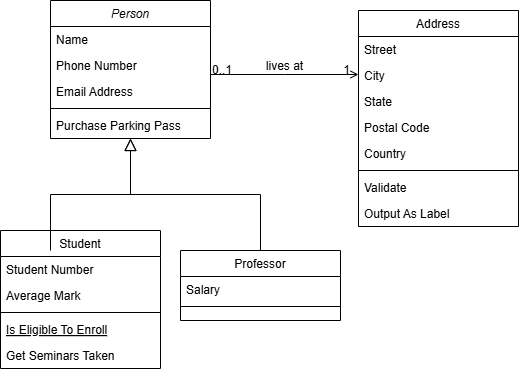

The diagram above was exported from draw.io. Its source (the exported page's mxGraphModel, read from the mxfile embedded in the PNG):
<mxGraphModel dx="1434" dy="746" grid="1" gridSize="10" guides="1" tooltips="1" connect="1" arrows="1" fold="1" page="1" pageScale="1" pageWidth="827" pageHeight="1169" math="0" shadow="0">
  <root>
    <mxCell id="WIyWlLk6GJQsqaUBKTNV-0" />
    <mxCell id="WIyWlLk6GJQsqaUBKTNV-1" parent="WIyWlLk6GJQsqaUBKTNV-0" />
    <mxCell id="zkfFHV4jXpPFQw0GAbJ--0" value="Person" style="swimlane;fontStyle=2;align=center;verticalAlign=top;childLayout=stackLayout;horizontal=1;startSize=26;horizontalStack=0;resizeParent=1;resizeLast=0;collapsible=1;marginBottom=0;rounded=0;shadow=0;strokeWidth=1;" parent="WIyWlLk6GJQsqaUBKTNV-1" vertex="1">
      <mxGeometry x="170" y="130" width="160" height="138" as="geometry">
        <mxRectangle x="230" y="140" width="160" height="26" as="alternateBounds" />
      </mxGeometry>
    </mxCell>
    <mxCell id="zkfFHV4jXpPFQw0GAbJ--1" value="Name" style="text;align=left;verticalAlign=top;spacingLeft=4;spacingRight=4;overflow=hidden;rotatable=0;points=[[0,0.5],[1,0.5]];portConstraint=eastwest;" parent="zkfFHV4jXpPFQw0GAbJ--0" vertex="1">
      <mxGeometry y="26" width="160" height="26" as="geometry" />
    </mxCell>
    <mxCell id="zkfFHV4jXpPFQw0GAbJ--2" value="Phone Number" style="text;align=left;verticalAlign=top;spacingLeft=4;spacingRight=4;overflow=hidden;rotatable=0;points=[[0,0.5],[1,0.5]];portConstraint=eastwest;rounded=0;shadow=0;html=0;" parent="zkfFHV4jXpPFQw0GAbJ--0" vertex="1">
      <mxGeometry y="52" width="160" height="26" as="geometry" />
    </mxCell>
    <mxCell id="zkfFHV4jXpPFQw0GAbJ--3" value="Email Address" style="text;align=left;verticalAlign=top;spacingLeft=4;spacingRight=4;overflow=hidden;rotatable=0;points=[[0,0.5],[1,0.5]];portConstraint=eastwest;rounded=0;shadow=0;html=0;" parent="zkfFHV4jXpPFQw0GAbJ--0" vertex="1">
      <mxGeometry y="78" width="160" height="26" as="geometry" />
    </mxCell>
    <mxCell id="zkfFHV4jXpPFQw0GAbJ--4" value="" style="line;html=1;strokeWidth=1;align=left;verticalAlign=middle;spacingTop=-1;spacingLeft=3;spacingRight=3;rotatable=0;labelPosition=right;points=[];portConstraint=eastwest;" parent="zkfFHV4jXpPFQw0GAbJ--0" vertex="1">
      <mxGeometry y="104" width="160" height="8" as="geometry" />
    </mxCell>
    <mxCell id="zkfFHV4jXpPFQw0GAbJ--5" value="Purchase Parking Pass" style="text;align=left;verticalAlign=top;spacingLeft=4;spacingRight=4;overflow=hidden;rotatable=0;points=[[0,0.5],[1,0.5]];portConstraint=eastwest;" parent="zkfFHV4jXpPFQw0GAbJ--0" vertex="1">
      <mxGeometry y="112" width="160" height="26" as="geometry" />
    </mxCell>
    <mxCell id="zkfFHV4jXpPFQw0GAbJ--6" value="Student" style="swimlane;fontStyle=0;align=center;verticalAlign=top;childLayout=stackLayout;horizontal=1;startSize=26;horizontalStack=0;resizeParent=1;resizeLast=0;collapsible=1;marginBottom=0;rounded=0;shadow=0;strokeWidth=1;" parent="WIyWlLk6GJQsqaUBKTNV-1" vertex="1">
      <mxGeometry x="120" y="360" width="160" height="138" as="geometry">
        <mxRectangle x="130" y="380" width="160" height="26" as="alternateBounds" />
      </mxGeometry>
    </mxCell>
    <mxCell id="zkfFHV4jXpPFQw0GAbJ--7" value="Student Number" style="text;align=left;verticalAlign=top;spacingLeft=4;spacingRight=4;overflow=hidden;rotatable=0;points=[[0,0.5],[1,0.5]];portConstraint=eastwest;" parent="zkfFHV4jXpPFQw0GAbJ--6" vertex="1">
      <mxGeometry y="26" width="160" height="26" as="geometry" />
    </mxCell>
    <mxCell id="zkfFHV4jXpPFQw0GAbJ--8" value="Average Mark" style="text;align=left;verticalAlign=top;spacingLeft=4;spacingRight=4;overflow=hidden;rotatable=0;points=[[0,0.5],[1,0.5]];portConstraint=eastwest;rounded=0;shadow=0;html=0;" parent="zkfFHV4jXpPFQw0GAbJ--6" vertex="1">
      <mxGeometry y="52" width="160" height="26" as="geometry" />
    </mxCell>
    <mxCell id="zkfFHV4jXpPFQw0GAbJ--9" value="" style="line;html=1;strokeWidth=1;align=left;verticalAlign=middle;spacingTop=-1;spacingLeft=3;spacingRight=3;rotatable=0;labelPosition=right;points=[];portConstraint=eastwest;" parent="zkfFHV4jXpPFQw0GAbJ--6" vertex="1">
      <mxGeometry y="78" width="160" height="8" as="geometry" />
    </mxCell>
    <mxCell id="zkfFHV4jXpPFQw0GAbJ--10" value="Is Eligible To Enroll" style="text;align=left;verticalAlign=top;spacingLeft=4;spacingRight=4;overflow=hidden;rotatable=0;points=[[0,0.5],[1,0.5]];portConstraint=eastwest;fontStyle=4" parent="zkfFHV4jXpPFQw0GAbJ--6" vertex="1">
      <mxGeometry y="86" width="160" height="26" as="geometry" />
    </mxCell>
    <mxCell id="zkfFHV4jXpPFQw0GAbJ--11" value="Get Seminars Taken" style="text;align=left;verticalAlign=top;spacingLeft=4;spacingRight=4;overflow=hidden;rotatable=0;points=[[0,0.5],[1,0.5]];portConstraint=eastwest;" parent="zkfFHV4jXpPFQw0GAbJ--6" vertex="1">
      <mxGeometry y="112" width="160" height="26" as="geometry" />
    </mxCell>
    <mxCell id="zkfFHV4jXpPFQw0GAbJ--12" value="" style="endArrow=block;endSize=10;endFill=0;shadow=0;strokeWidth=1;rounded=0;curved=0;edgeStyle=elbowEdgeStyle;elbow=vertical;" parent="WIyWlLk6GJQsqaUBKTNV-1" target="zkfFHV4jXpPFQw0GAbJ--0" edge="1">
      <mxGeometry width="160" relative="1" as="geometry">
        <mxPoint x="170" y="380" as="sourcePoint" />
        <mxPoint x="170" y="223" as="targetPoint" />
      </mxGeometry>
    </mxCell>
    <mxCell id="zkfFHV4jXpPFQw0GAbJ--13" value="Professor" style="swimlane;fontStyle=0;align=center;verticalAlign=top;childLayout=stackLayout;horizontal=1;startSize=26;horizontalStack=0;resizeParent=1;resizeLast=0;collapsible=1;marginBottom=0;rounded=0;shadow=0;strokeWidth=1;" parent="WIyWlLk6GJQsqaUBKTNV-1" vertex="1">
      <mxGeometry x="300" y="380" width="160" height="70" as="geometry">
        <mxRectangle x="340" y="380" width="170" height="26" as="alternateBounds" />
      </mxGeometry>
    </mxCell>
    <mxCell id="zkfFHV4jXpPFQw0GAbJ--14" value="Salary" style="text;align=left;verticalAlign=top;spacingLeft=4;spacingRight=4;overflow=hidden;rotatable=0;points=[[0,0.5],[1,0.5]];portConstraint=eastwest;" parent="zkfFHV4jXpPFQw0GAbJ--13" vertex="1">
      <mxGeometry y="26" width="160" height="26" as="geometry" />
    </mxCell>
    <mxCell id="zkfFHV4jXpPFQw0GAbJ--15" value="" style="line;html=1;strokeWidth=1;align=left;verticalAlign=middle;spacingTop=-1;spacingLeft=3;spacingRight=3;rotatable=0;labelPosition=right;points=[];portConstraint=eastwest;" parent="zkfFHV4jXpPFQw0GAbJ--13" vertex="1">
      <mxGeometry y="52" width="160" height="8" as="geometry" />
    </mxCell>
    <mxCell id="zkfFHV4jXpPFQw0GAbJ--16" value="" style="endArrow=block;endSize=10;endFill=0;shadow=0;strokeWidth=1;rounded=0;curved=0;edgeStyle=elbowEdgeStyle;elbow=vertical;" parent="WIyWlLk6GJQsqaUBKTNV-1" source="zkfFHV4jXpPFQw0GAbJ--13" target="zkfFHV4jXpPFQw0GAbJ--0" edge="1">
      <mxGeometry width="160" relative="1" as="geometry">
        <mxPoint x="180" y="393" as="sourcePoint" />
        <mxPoint x="280" y="291" as="targetPoint" />
      </mxGeometry>
    </mxCell>
    <mxCell id="zkfFHV4jXpPFQw0GAbJ--17" value="Address" style="swimlane;fontStyle=0;align=center;verticalAlign=top;childLayout=stackLayout;horizontal=1;startSize=26;horizontalStack=0;resizeParent=1;resizeLast=0;collapsible=1;marginBottom=0;rounded=0;shadow=0;strokeWidth=1;" parent="WIyWlLk6GJQsqaUBKTNV-1" vertex="1">
      <mxGeometry x="478" y="140" width="160" height="216" as="geometry">
        <mxRectangle x="550" y="140" width="160" height="26" as="alternateBounds" />
      </mxGeometry>
    </mxCell>
    <mxCell id="zkfFHV4jXpPFQw0GAbJ--18" value="Street" style="text;align=left;verticalAlign=top;spacingLeft=4;spacingRight=4;overflow=hidden;rotatable=0;points=[[0,0.5],[1,0.5]];portConstraint=eastwest;" parent="zkfFHV4jXpPFQw0GAbJ--17" vertex="1">
      <mxGeometry y="26" width="160" height="26" as="geometry" />
    </mxCell>
    <mxCell id="zkfFHV4jXpPFQw0GAbJ--19" value="City" style="text;align=left;verticalAlign=top;spacingLeft=4;spacingRight=4;overflow=hidden;rotatable=0;points=[[0,0.5],[1,0.5]];portConstraint=eastwest;rounded=0;shadow=0;html=0;" parent="zkfFHV4jXpPFQw0GAbJ--17" vertex="1">
      <mxGeometry y="52" width="160" height="26" as="geometry" />
    </mxCell>
    <mxCell id="zkfFHV4jXpPFQw0GAbJ--20" value="State" style="text;align=left;verticalAlign=top;spacingLeft=4;spacingRight=4;overflow=hidden;rotatable=0;points=[[0,0.5],[1,0.5]];portConstraint=eastwest;rounded=0;shadow=0;html=0;" parent="zkfFHV4jXpPFQw0GAbJ--17" vertex="1">
      <mxGeometry y="78" width="160" height="26" as="geometry" />
    </mxCell>
    <mxCell id="zkfFHV4jXpPFQw0GAbJ--21" value="Postal Code" style="text;align=left;verticalAlign=top;spacingLeft=4;spacingRight=4;overflow=hidden;rotatable=0;points=[[0,0.5],[1,0.5]];portConstraint=eastwest;rounded=0;shadow=0;html=0;" parent="zkfFHV4jXpPFQw0GAbJ--17" vertex="1">
      <mxGeometry y="104" width="160" height="26" as="geometry" />
    </mxCell>
    <mxCell id="zkfFHV4jXpPFQw0GAbJ--22" value="Country" style="text;align=left;verticalAlign=top;spacingLeft=4;spacingRight=4;overflow=hidden;rotatable=0;points=[[0,0.5],[1,0.5]];portConstraint=eastwest;rounded=0;shadow=0;html=0;" parent="zkfFHV4jXpPFQw0GAbJ--17" vertex="1">
      <mxGeometry y="130" width="160" height="26" as="geometry" />
    </mxCell>
    <mxCell id="zkfFHV4jXpPFQw0GAbJ--23" value="" style="line;html=1;strokeWidth=1;align=left;verticalAlign=middle;spacingTop=-1;spacingLeft=3;spacingRight=3;rotatable=0;labelPosition=right;points=[];portConstraint=eastwest;" parent="zkfFHV4jXpPFQw0GAbJ--17" vertex="1">
      <mxGeometry y="156" width="160" height="8" as="geometry" />
    </mxCell>
    <mxCell id="zkfFHV4jXpPFQw0GAbJ--24" value="Validate" style="text;align=left;verticalAlign=top;spacingLeft=4;spacingRight=4;overflow=hidden;rotatable=0;points=[[0,0.5],[1,0.5]];portConstraint=eastwest;" parent="zkfFHV4jXpPFQw0GAbJ--17" vertex="1">
      <mxGeometry y="164" width="160" height="26" as="geometry" />
    </mxCell>
    <mxCell id="zkfFHV4jXpPFQw0GAbJ--25" value="Output As Label" style="text;align=left;verticalAlign=top;spacingLeft=4;spacingRight=4;overflow=hidden;rotatable=0;points=[[0,0.5],[1,0.5]];portConstraint=eastwest;" parent="zkfFHV4jXpPFQw0GAbJ--17" vertex="1">
      <mxGeometry y="190" width="160" height="26" as="geometry" />
    </mxCell>
    <mxCell id="zkfFHV4jXpPFQw0GAbJ--26" value="" style="endArrow=open;shadow=0;strokeWidth=1;rounded=0;curved=0;endFill=1;edgeStyle=elbowEdgeStyle;elbow=vertical;" parent="WIyWlLk6GJQsqaUBKTNV-1" source="zkfFHV4jXpPFQw0GAbJ--0" target="zkfFHV4jXpPFQw0GAbJ--17" edge="1">
      <mxGeometry x="0.5" y="41" relative="1" as="geometry">
        <mxPoint x="350" y="212" as="sourcePoint" />
        <mxPoint x="510" y="212" as="targetPoint" />
        <mxPoint x="-40" y="32" as="offset" />
      </mxGeometry>
    </mxCell>
    <mxCell id="zkfFHV4jXpPFQw0GAbJ--27" value="0..1" style="resizable=0;align=left;verticalAlign=bottom;labelBackgroundColor=none;fontSize=12;" parent="zkfFHV4jXpPFQw0GAbJ--26" connectable="0" vertex="1">
      <mxGeometry x="-1" relative="1" as="geometry">
        <mxPoint y="4" as="offset" />
      </mxGeometry>
    </mxCell>
    <mxCell id="zkfFHV4jXpPFQw0GAbJ--28" value="1" style="resizable=0;align=right;verticalAlign=bottom;labelBackgroundColor=none;fontSize=12;" parent="zkfFHV4jXpPFQw0GAbJ--26" connectable="0" vertex="1">
      <mxGeometry x="1" relative="1" as="geometry">
        <mxPoint x="-7" y="4" as="offset" />
      </mxGeometry>
    </mxCell>
    <mxCell id="zkfFHV4jXpPFQw0GAbJ--29" value="lives at" style="text;html=1;resizable=0;points=[];;align=center;verticalAlign=middle;labelBackgroundColor=none;rounded=0;shadow=0;strokeWidth=1;fontSize=12;" parent="zkfFHV4jXpPFQw0GAbJ--26" vertex="1" connectable="0">
      <mxGeometry x="0.5" y="49" relative="1" as="geometry">
        <mxPoint x="-38" y="40" as="offset" />
      </mxGeometry>
    </mxCell>
  </root>
</mxGraphModel>